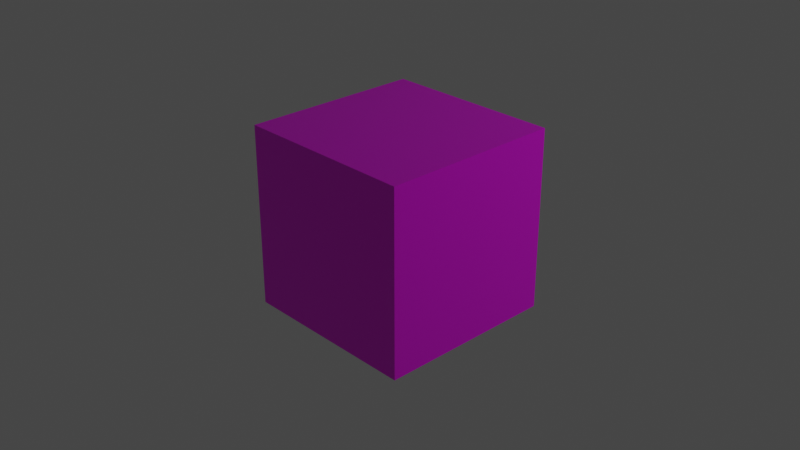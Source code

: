# Source: BaseTile_Mesh.blend  (saved by Blender 2.90.8; exported with 4.5.12 LTS)
import bpy
from mathutils import Matrix  # noqa: F401  (used for matrix-valued properties, if any)

bpy.ops.wm.read_factory_settings(use_empty=True)
scene = bpy.context.scene
scene.name = 'Scene'

# ---- collections
col_collection = bpy.data.collections.new('Collection'); scene.collection.children.link(col_collection)

# ---- images (referenced by path relative to the original .blend; pixels are not part of the script)
import os
ASSET_DIR = os.environ.get("B2B_ASSET_DIR", "")  # directory of the original .blend (textures are referenced by path, not embedded)
HERE = os.path.dirname(os.path.abspath(__file__))  # packed textures are extracted next to this script under _unpacked/

def load_image(name, relpath, width, height, colorspace="sRGB"):
    """Load a texture the original file referenced (path relative to the .blend, or extracted next to this script)."""
    p = next((c for c in (os.path.join(HERE, relpath), os.path.join(ASSET_DIR, relpath)) if relpath and os.path.exists(c)), "")
    if p:
        img = bpy.data.images.load(p, check_existing=True)
        img.name = name
    else:  # same state as the original file: an image datablock whose file is absent (Cycles renders it pink)
        img = bpy.data.images.new(name, width, height)
        img.source = "FILE"
        img.filepath = "//" + (relpath or name)
    img.colorspace_settings.name = colorspace
    return img
img_firsttiletexture_png = load_image('FirstTileTexture.png', 'FirstTileTexture.png', 1024, 1024, 'sRGB')

# ---- materials (node trees are filled in below, after node groups)
mat_material = bpy.data.materials.new('Material')
mat_material.alpha_threshold = 0.0
mat_material.use_transparent_shadow = False
mat_material.line_color = (0.0, 0.0, 0.0, 1.0)

# ---- material node trees
mat_material.use_nodes = True; mat_material.node_tree.nodes.clear()
_N = mat_material.node_tree.nodes; _L = mat_material.node_tree.links
n0 = _N.new('ShaderNodeOutputMaterial'); n0.name = 'Material Output'; n0.location = (250, 301)
n1 = _N.new('ShaderNodeBsdfPrincipled'); n1.name = 'Principled BSDF'; n1.location = (-40, 301)
n1.distribution = 'GGX'
n1.subsurface_method = 'BURLEY'
n1.inputs[2].default_value = 0.4
n1.inputs[3].default_value = 1.45
n1.inputs[27].default_value = (0.0, 0.0, 0.0, 1.0)
n1.inputs[28].default_value = 1.0
n2 = _N.new('ShaderNodeTexImage'); n2.name = 'Image Texture'; n2.location = (-728, 292)
n2.image = img_firsttiletexture_png
_L.new(n1.outputs[0], n0.inputs[0])
_L.new(n2.outputs[0], n1.inputs[0])
n0.is_active_output = True

# ---- world
world_world = bpy.data.worlds.new('World'); scene.world = world_world
world_world.use_nodes = True; world_world.node_tree.nodes.clear()
_N = world_world.node_tree.nodes; _L = world_world.node_tree.links
n0 = _N.new('ShaderNodeOutputWorld'); n0.name = 'World Output'; n0.location = (300, 300)
n1 = _N.new('ShaderNodeBackground'); n1.name = 'Background'; n1.location = (10, 300)
n1.inputs[0].default_value = (0.05088, 0.05088, 0.05088, 1.0)
_L.new(n1.outputs[0], n0.inputs[0])
n0.is_active_output = True
world_world.color = (0.05088, 0.05088, 0.05088)
world_world.use_sun_shadow = False
world_world.sun_shadow_jitter_overblur = 0.0

# ---- cameras
cam_camera = bpy.data.cameras.new('Camera')
cam_camera.clip_end = 100.0
cam_camera.ortho_scale = 7.314

# ---- lights
light_light = bpy.data.lights.new('Light', 'POINT')
light_light.transmission_factor = 0.0
light_light.energy = 1000.0
light_light.shadow_soft_size = 0.1
light_light.shadow_maximum_resolution = 0.006
light_light.use_absolute_resolution = True

# ---- meshes
me_cube = bpy.data.meshes.new('Cube')
me_cube.from_pydata([(1.0, 1.0, 1.0), (1.0, 1.0, -1.0), (1.0, -1.0, 1.0), (1.0, -1.0, -1.0), (-1.0, 1.0, 1.0), (-1.0, 1.0, -1.0), (-1.0, -1.0, 1.0), (-1.0, -1.0, -1.0)], [], [(0, 4, 6, 2), (3, 2, 6, 7), (7, 6, 4, 5), (5, 1, 3, 7), (1, 0, 2, 3), (5, 4, 0, 1)])
_uv = me_cube.uv_layers.new(name='UVMap')
_uv.uv.foreach_set('vector', [0.5012, 0.6256, 0.5, 0.875, 0.25, 0.875, 0.25, 0.625, 0.25, 0.375, 0.25, 0.625, 0.0, 0.625, 0.0, 0.375, 1.0, 0.375, 1.0, 0.625, 0.75, 0.625, 0.75, 0.375, 0.5, 0.125, 0.5, 0.375, 0.25, 0.375, 0.25, 0.125, 0.5, 0.375, 0.5012, 0.6256, 0.25, 0.625, 0.25, 0.375, 0.75, 0.375, 0.75, 0.625, 0.5012, 0.6256, 0.5, 0.375])
me_cube.materials.append(mat_material)
me_cube.use_remesh_preserve_volume = False
me_cube.use_remesh_preserve_attributes = False
me_cube.use_mirror_vertex_groups = False
me_cube.update()

# ---- objects
ob_cube = bpy.data.objects.new('Cube', me_cube)
ob_light = bpy.data.objects.new('Light', light_light)
ob_camera = bpy.data.objects.new('Camera', cam_camera)

# ---- transforms, parenting, visibility, modifiers, constraints
ob_cube.location = (0.0, 0.0, 0.0)
ob_cube.lock_rotations_4d = False
ob_cube.empty_display_type = 'ARROWS'
ob_cube.lineart.crease_threshold = 0.0
ob_light.location = (6.858, 7.054, 5.702)
ob_light.rotation_euler = (0.6503, 0.05522, 1.866)
ob_light.lock_rotations_4d = False
ob_light.empty_display_type = 'ARROWS'
ob_light.color = (0.0, 0.0, 0.0, 0.0)
ob_light.lineart.crease_threshold = 0.0
ob_camera.location = (7.359, -6.926, 4.958)
ob_camera.rotation_euler = (1.109, 0.0, 0.8149)
ob_camera.lock_rotations_4d = False
ob_camera.empty_display_type = 'ARROWS'
ob_camera.color = (0.0, 0.0, 0.0, 0.0)
ob_camera.display_type = 'WIRE'
ob_camera.lineart.crease_threshold = 0.0

# ---- collection membership
col_collection.objects.link(ob_cube)
col_collection.objects.link(ob_light)
col_collection.objects.link(ob_camera)

# ---- scene / render settings (as saved in the file)
scene.camera = ob_camera
scene.frame_start = 1; scene.frame_end = 100; scene.frame_set(65)
scene.render.engine = 'BLENDER_EEVEE_NEXT'
scene.cycles.use_denoising = False
scene.cycles.samples = 128
scene.cycles.sampling_pattern = 'TABULATED_SOBOL'
scene.cycles.use_adaptive_sampling = False
scene.cycles.use_light_tree = False
scene.view_settings.view_transform = 'Filmic'
bpy.context.view_layer.update()
